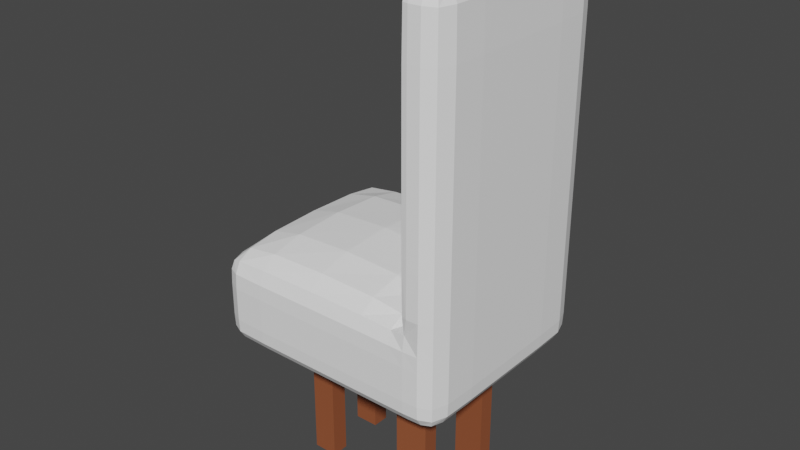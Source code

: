 # Source: chair.blend  (saved by Blender 2.93.21; exported with 4.5.12 LTS)
import bpy
from mathutils import Matrix  # noqa: F401  (used for matrix-valued properties, if any)

bpy.ops.wm.read_factory_settings(use_empty=True)
scene = bpy.context.scene
scene.name = 'Scene'

# ---- collections
col_collection = bpy.data.collections.new('Collection'); scene.collection.children.link(col_collection)

# ---- materials (node trees are filled in below, after node groups)
mat_material_005 = bpy.data.materials.new('Material.005')
mat_material_005.use_transparent_shadow = False
mat_material_004 = bpy.data.materials.new('Material.004')
mat_material_004.use_transparent_shadow = False

# ---- material node trees
mat_material_005.use_nodes = True; mat_material_005.node_tree.nodes.clear()
_N = mat_material_005.node_tree.nodes; _L = mat_material_005.node_tree.links
n0 = _N.new('ShaderNodeBsdfPrincipled'); n0.name = 'Principled BSDF'; n0.location = (10, 300)
n0.distribution = 'GGX'
n0.subsurface_method = 'BURLEY'
n0.inputs[0].default_value = (1.0, 1.0, 1.0, 1.0)
n0.inputs[3].default_value = 1.45
n0.inputs[27].default_value = (0.0, 0.0, 0.0, 1.0)
n0.inputs[28].default_value = 1.0
n1 = _N.new('ShaderNodeOutputMaterial'); n1.name = 'Material Output'; n1.location = (300, 300)
_L.new(n0.outputs[0], n1.inputs[0])
n1.is_active_output = True
mat_material_004.use_nodes = True; mat_material_004.node_tree.nodes.clear()
_N = mat_material_004.node_tree.nodes; _L = mat_material_004.node_tree.links
n0 = _N.new('ShaderNodeBsdfPrincipled'); n0.name = 'Principled BSDF'; n0.location = (10, 300)
n0.distribution = 'GGX'
n0.subsurface_method = 'BURLEY'
n0.inputs[0].default_value = (0.2957, 0.08555, 0.03415, 1.0)
n0.inputs[3].default_value = 1.45
n0.inputs[27].default_value = (0.0, 0.0, 0.0, 1.0)
n0.inputs[28].default_value = 1.0
n1 = _N.new('ShaderNodeOutputMaterial'); n1.name = 'Material Output'; n1.location = (300, 300)
_L.new(n0.outputs[0], n1.inputs[0])
n1.is_active_output = True

# ---- world
world_world = bpy.data.worlds.new('World'); scene.world = world_world
world_world.use_nodes = True; world_world.node_tree.nodes.clear()
_N = world_world.node_tree.nodes; _L = world_world.node_tree.links
n0 = _N.new('ShaderNodeOutputWorld'); n0.name = 'World Output'; n0.location = (300, 300)
n1 = _N.new('ShaderNodeBackground'); n1.name = 'Background'; n1.location = (10, 300)
n1.inputs[0].default_value = (0.05088, 0.05088, 0.05088, 1.0)
_L.new(n1.outputs[0], n0.inputs[0])
n0.is_active_output = True
world_world.color = (0.05088, 0.05088, 0.05088)
world_world.use_sun_shadow = False
world_world.sun_shadow_jitter_overblur = 0.0

# ---- meshes
me_cube_002 = bpy.data.meshes.new('Cube.002')
me_cube_002.from_pydata([(-0.2078, -0.2036, 0.1569), (-0.2037, -0.1974, 0.2042), (-0.2078, 0.2036, 0.1569), (-0.2037, 0.1974, 0.2042), (0.2196, -0.216, 0.1569), (0.218, -0.2092, 0.2168), (0.2196, 0.216, 0.1569), (0.218, 0.2092, 0.2168), (0.2749, 0.2036, 0.216), (0.2749, 0.2036, 0.1569), (0.2749, -0.2036, 0.1569), (0.2749, -0.2036, 0.216), (0.2278, 0.2036, 0.8049), (0.2278, -0.2036, 0.8049), (0.269, 0.1974, 0.8003), (0.269, -0.1974, 0.8003), (0.2145, 0.1974, 0.2299), (0.2145, -0.1974, 0.2299), (0.2145, 0.1974, 0.8003), (0.2145, -0.1974, 0.8003), (-0.216, 0.1067, 0.1569), (-0.216, -0.1067, 0.1569), (-0.2078, -0.1067, 0.2137), (-0.2078, 0.1067, 0.2137), (0.2037, -0.07068, 0.1505), (0.2037, 0.07068, 0.1505), (0.2078, 0.1067, 0.2229), (0.2078, -0.1067, 0.2229), (0.2867, -0.1067, 0.1569), (0.2867, 0.1067, 0.1569), (0.2867, 0.1067, 0.216), (0.2867, -0.1067, 0.216), (0.2278, 0.1067, 0.8141), (0.2278, -0.1067, 0.8141), (0.2749, 0.1067, 0.8049), (0.2749, -0.1067, 0.8049), (0.211, 0.1067, 0.2252), (0.211, -0.1067, 0.2252), (0.211, 0.1067, 0.8049), (0.211, -0.1067, 0.8049), (0.1194, 0.216, 0.1569), (-0.1194, 0.216, 0.1569), (-0.1194, 0.2036, 0.2137), (0.1194, 0.2036, 0.2137), (-0.1194, -0.216, 0.1569), (0.1194, -0.216, 0.1569), (0.1194, -0.2036, 0.2137), (-0.1194, -0.2036, 0.2137), (-0.1194, 0.1067, 0.2504), (0.1194, 0.1067, 0.2504), (-0.1194, -0.1067, 0.2504), (0.1194, -0.1067, 0.2504), (0.1194, 0.07663, 0.1505), (-0.1227, 0.04646, 0.1505), (0.1194, -0.07663, 0.1505), (-0.1227, -0.04646, 0.1505), (0.2749, -0.2036, 0.3433), (0.2749, -0.2036, 0.6868), (0.2278, -0.216, 0.6868), (0.2278, -0.216, 0.3433), (0.2749, 0.2036, 0.3433), (0.2749, 0.2036, 0.6868), (0.2278, 0.216, 0.6868), (0.2278, 0.216, 0.3433), (0.211, -0.2036, 0.6868), (0.211, -0.2036, 0.3433), (0.211, 0.2036, 0.6868), (0.211, 0.2036, 0.3433), (0.1907, 0.1067, 0.3433), (0.1907, 0.1067, 0.6868), (0.1907, -0.1067, 0.3433), (0.1907, -0.1067, 0.6868), (0.2867, -0.1067, 0.3433), (0.2867, -0.1067, 0.6868), (0.2867, 0.1067, 0.3433), (0.2867, 0.1067, 0.6868), (-0.216, -0.1067, 0.08863), (-0.2078, -0.2036, 0.08863), (-0.1194, 0.216, 0.08863), (-0.2078, 0.2036, 0.08863), (0.2078, 0.09424, 0.1505), (0.2196, 0.216, 0.08863), (0.1194, -0.216, 0.08863), (0.2196, -0.216, 0.08863), (0.2867, 0.1067, 0.08863), (0.2749, 0.2036, 0.08863), (0.2749, -0.2036, 0.08863), (-0.216, 0.1067, 0.08863), (0.2078, -0.09424, 0.1505), (0.2867, -0.1067, 0.08863), (-0.143, 0.09424, 0.1505), (-0.143, -0.09424, 0.1505), (0.1194, 0.216, 0.08863), (-0.1194, -0.216, 0.08863), (0.1194, 0.1414, 0.1505), (0.1194, -0.1414, 0.1505), (-0.2078, -0.1067, 0.04515), (-0.2037, -0.1974, 0.04898), (-0.1194, 0.2036, 0.04515), (-0.2037, 0.1974, 0.04898), (0.2186, 0.1164, 0.04301), (0.2196, 0.2036, 0.04515), (0.1194, -0.2036, 0.04515), (0.2196, -0.2036, 0.04515), (0.2749, 0.1067, 0.04515), (0.269, 0.1974, 0.04898), (0.269, -0.1974, 0.04898), (-0.2078, 0.1067, 0.04515), (0.2186, -0.1164, 0.04301), (0.2749, -0.1067, 0.04515), (-0.1327, 0.1164, 0.04301), (-0.1327, -0.1164, 0.04301), (0.1194, 0.2036, 0.04515), (-0.1194, -0.2036, 0.04515), (0.1194, 0.1538, 0.04515), (0.1194, -0.1538, 0.04515), (-0.215, -0.1728, 0.1569), (-0.2071, -0.2025, 0.1864), (-0.2071, 0.172, 0.2102), (-0.2071, 0.2025, 0.1864), (-0.1845, 0.2145, 0.1569), (0.1855, 0.2042, 0.2116), (0.2194, 0.2153, 0.1877), (0.2749, -0.2036, 0.1222), (0.2086, -0.1734, 0.2201), (0.2194, -0.2153, 0.1877), (0.186, -0.216, 0.1569), (-0.1839, -0.2025, 0.2102), (0.2749, 0.2036, 0.1878), (0.2852, 0.1728, 0.1569), (0.2852, -0.1728, 0.216), (0.2749, -0.2036, 0.1878), (0.2503, 0.2145, 0.1569), (0.2503, -0.2145, 0.1569), (0.2503, -0.214, 0.216), (0.2503, 0.214, 0.216), (0.2278, -0.1728, 0.8129), (0.2739, -0.172, 0.8041), (0.2506, -0.2025, 0.8041), (0.2506, 0.2025, 0.8041), (0.2739, -0.2025, 0.7757), (0.227, -0.2153, 0.2529), (0.2739, 0.2025, 0.7757), (0.227, 0.2153, 0.2529), (0.2129, -0.172, 0.226), (0.2129, -0.172, 0.8041), (0.2129, -0.2025, 0.2544), (0.2129, 0.2025, 0.2544), (0.216, 0.2031, 0.2254), (0.2173, 0.2025, 0.8041), (0.2173, -0.2025, 0.8041), (0.216, -0.2031, 0.2254), (-0.215, 0.1728, 0.1569), (-0.216, 5.821e-11, 0.1569), (-0.2071, -0.172, 0.2102), (-0.2078, -4.657e-10, 0.2147), (0.1194, -0.216, 0.1222), (0.2064, 1.397e-09, 0.1505), (0.2086, 0.1734, 0.2201), (0.2078, -5.821e-11, 0.2239), (0.2852, -0.1728, 0.1569), (0.2867, -5.821e-11, 0.1569), (0.2852, 0.1728, 0.216), (0.2867, 1.572e-09, 0.216), (0.2278, 0.1728, 0.8129), (0.2278, 5.821e-11, 0.8141), (0.2739, 0.172, 0.8041), (0.2749, 5.821e-11, 0.8049), (0.2129, 0.172, 0.226), (0.2102, -5.821e-11, 0.2252), (0.2129, 0.172, 0.8041), (0.2102, 5.821e-11, 0.8049), (0.2169, -0.1067, 0.8129), (0.2169, 0.1067, 0.8129), (0.2144, 0.1067, 0.218), (0.2144, -0.1067, 0.218), (0.2008, 0.1067, 0.7763), (0.2008, -0.1067, 0.7763), (0.2852, -0.1067, 0.7763), (0.2852, 0.1067, 0.7763), (0.2514, 0.1067, 0.8129), (0.2514, -0.1067, 0.8129), (0.2867, 0.1067, 0.1878), (0.2867, -0.1067, 0.1878), (0.1845, 0.1067, 0.2367), (0.1845, -0.1067, 0.2367), (0.2071, 0.0902, 0.1505), (0.1194, 0.1102, 0.1505), (-0.216, 0.1067, 0.1222), (-0.2078, 0.2036, 0.1222), (-0.215, -0.1067, 0.1875), (-0.215, 0.1067, 0.1875), (0.186, 0.216, 0.1569), (-2.095e-09, 0.216, 0.1569), (-0.1839, 0.2025, 0.2102), (-5.472e-09, 0.2036, 0.2147), (-0.1845, -0.2145, 0.1569), (-5.821e-11, -0.216, 0.1569), (0.1855, -0.2042, 0.2116), (-3.958e-09, -0.2036, 0.2147), (-0.1845, 0.1067, 0.2355), (-3.271e-08, 0.1067, 0.2556), (-0.1845, -0.1067, 0.2355), (-3.359e-08, -0.1067, 0.2556), (0.1839, 0.07335, 0.1505), (-0.07204, 0.04646, 0.1505), (0.1839, -0.07335, 0.1505), (-0.07204, -0.04646, 0.1505), (-0.1375, -9.313e-10, 0.1505), (0.1194, -6.985e-10, 0.1505), (-0.1194, -0.216, 0.1222), (-0.2078, -0.2036, 0.1222), (0.1194, 1.572e-09, 0.2556), (-0.1194, 1.863e-09, 0.2556), (0.1194, 0.1728, 0.2355), (-0.1194, 0.1728, 0.2355), (0.1194, -0.1728, 0.2355), (-0.1194, -0.1728, 0.2355), (0.2749, 0.2036, 0.1222), (0.2867, 0.1067, 0.1222), (0.1194, -0.2145, 0.1875), (-0.1194, -0.2145, 0.1875), (-0.1194, 0.2145, 0.1875), (0.1194, 0.2145, 0.1875), (0.2749, -0.2036, 0.2527), (0.2749, -0.2036, 0.5151), (0.2278, -0.2145, 0.7763), (0.2278, -0.216, 0.5151), (0.2749, 0.2036, 0.2527), (0.2749, 0.2036, 0.5151), (0.2278, 0.2145, 0.7763), (0.2278, 0.216, 0.5151), (0.2129, -0.2025, 0.7757), (0.2102, -0.2036, 0.5151), (0.2129, 0.2025, 0.7757), (0.2102, 0.2036, 0.5151), (0.2008, 0.1067, 0.2538), (0.1869, 0.1067, 0.5151), (0.2008, -0.1067, 0.2538), (0.1869, -0.1067, 0.5151), (0.2867, -0.1067, 0.2527), (0.2867, -0.1067, 0.5151), (0.2867, 0.1067, 0.2527), (0.2867, 0.1067, 0.5151), (0.2867, 5.821e-11, 0.3433), (0.2867, 5.821e-11, 0.6868), (0.2852, -0.1728, 0.3433), (0.2852, -0.1728, 0.6868), (0.1869, -5.821e-11, 0.3433), (0.1869, -5.821e-11, 0.6868), (0.2008, 0.1728, 0.3433), (0.2008, 0.1728, 0.6868), (0.2169, -0.2145, 0.3433), (0.2169, -0.2145, 0.6868), (0.2008, -0.1728, 0.3433), (0.2008, -0.1728, 0.6868), (0.2514, 0.2145, 0.3433), (0.2514, 0.2145, 0.6868), (0.2169, 0.2145, 0.6868), (0.2169, 0.2145, 0.3433), (0.2852, 0.1728, 0.3433), (0.2852, 0.1728, 0.6868), (0.2514, -0.2145, 0.3433), (0.2514, -0.2145, 0.6868), (-0.215, -0.1728, 0.08863), (-0.1845, 0.2145, 0.08863), (-0.215, -0.1067, 0.06207), (0.186, -0.216, 0.08863), (0.2852, 0.1728, 0.08863), (0.2503, 0.2145, 0.08863), (0.2503, -0.2145, 0.08863), (-0.215, 0.1728, 0.08863), (-0.216, 5.821e-11, 0.08863), (-0.1453, 0.09657, 0.1505), (0.214, 0.0, 0.1505), (0.2852, -0.1728, 0.08863), (0.2867, -5.821e-11, 0.08863), (-0.215, 0.1067, 0.06207), (-0.2071, 0.2025, 0.06257), (0.209, 0.09657, 0.1505), (0.1194, 0.1429, 0.1505), (0.186, 0.216, 0.08863), (5.821e-11, 0.216, 0.08863), (-0.1845, -0.2145, 0.08863), (-5.821e-11, -0.216, 0.08863), (0.1845, 0.1355, 0.1505), (0.001025, 0.1355, 0.1505), (0.1845, -0.1355, 0.1505), (0.001025, -0.1355, 0.1505), (-0.1529, 0.0, 0.1505), (0.2739, -0.2025, 0.06257), (0.2196, -0.2145, 0.06207), (0.1194, -0.2145, 0.06207), (-0.1194, -0.2145, 0.06207), (0.2867, -0.1067, 0.1222), (-0.216, -0.1067, 0.1222), (-0.1227, 0.08166, 0.1505), (0.2071, -0.0902, 0.1505), (0.1194, -0.1102, 0.1505), (0.2196, 0.216, 0.1222), (0.1194, 0.216, 0.1222), (-0.1227, -0.08166, 0.1505), (0.2196, -0.216, 0.1222), (-0.1194, 0.216, 0.1222), (-0.2071, -0.172, 0.04581), (-0.1839, 0.2025, 0.04581), (0.2195, 0.1748, 0.03902), (0.186, -0.2036, 0.04515), (0.2739, 0.172, 0.04581), (0.2496, 0.2025, 0.04581), (0.2496, -0.2025, 0.04581), (-0.2071, 0.172, 0.04581), (-0.2078, 5.821e-10, 0.04515), (0.2195, -0.1748, 0.03902), (0.2259, 8.149e-10, 0.04469), (0.2739, -0.172, 0.04581), (0.2749, -1.863e-09, 0.04515), (-0.1871, 0.1077, 0.03902), (-0.1871, -0.1077, 0.03902), (0.2504, -0.1077, 0.03902), (0.2504, 0.1077, 0.03902), (0.186, 0.2036, 0.04515), (-4.657e-10, 0.2036, 0.04515), (-0.1839, -0.2025, 0.04581), (-1.164e-09, -0.2036, 0.04515), (0.1856, 0.1499, 0.04492), (-0.001251, 0.1499, 0.04492), (0.1856, -0.1499, 0.04492), (-0.001251, -0.1499, 0.04492), (-0.1663, 6.985e-10, 0.04469), (-0.1208, 0.1748, 0.03902), (0.1194, 0.1787, 0.0394), (-0.1208, -0.1748, 0.03902), (0.1194, -0.1787, 0.0394), (-0.2071, -0.2025, 0.06257), (0.209, -0.09657, 0.1505), (0.1194, -0.1429, 0.1505), (-0.1194, 0.2145, 0.06207), (-0.1453, -0.09657, 0.1505), (0.2196, 0.2145, 0.06207), (0.1194, 0.2145, 0.06207), (0.2852, -0.1067, 0.06207), (0.2852, 0.1067, 0.06207), (0.2739, 0.2025, 0.06257), (-0.214, 0.1726, 0.187), (0.1859, 0.2146, 0.1873), (0.2867, -1.171e-09, 0.1222), (-0.1843, -0.213, 0.187), (-0.07204, 0.08166, 0.1505), (-0.1843, -0.1726, 0.2262), (0.2852, -0.1728, 0.1878), (0.2512, -0.213, 0.7762), (0.2503, 0.2144, 0.1878), (0.2503, -0.2144, 0.1878), (0.2512, -0.1726, 0.8118), (0.2838, 0.1726, 0.7762), (0.2169, 0.2131, 0.2538), (0.2512, 0.213, 0.7762), (0.2069, -0.1726, 0.7762), (0.2171, -0.213, 0.7762), (0.2148, -0.1727, 0.2186), (0.2171, 0.1726, 0.8118), (0.2171, -0.1726, 0.8118), (0.2168, 1.171e-09, 0.8129), (0.2148, 0.1727, 0.2186), (0.2143, -1.171e-09, 0.2182), (0.2069, 0.1726, 0.7762), (0.1985, -1.171e-09, 0.7763), (0.2838, -0.1726, 0.7762), (0.2852, 1.171e-09, 0.7763), (0.2512, 0.1726, 0.8118), (0.2514, -1.171e-09, 0.8129), (0.2852, 0.1728, 0.1878), (0.2867, -1.404e-09, 0.1878), (-0.1843, 0.1726, 0.2262), (-0.1845, 1.746e-09, 0.2386), (-0.216, 1.171e-09, 0.1222), (0.1842, -9.313e-10, 0.1505), (-0.215, -0.1728, 0.1222), (0.2852, -0.1728, 0.1222), (-0.214, -0.1726, 0.187), (-0.215, 1.164e-10, 0.1876), (-1.171e-09, -0.216, 0.1222), (0.002827, -6.985e-10, 0.1505), (0.1843, 0.1055, 0.1505), (-0.215, 0.1728, 0.1222), (0.1845, -1.404e-09, 0.2398), (-3.121e-08, -1.404e-09, 0.2615), (0.1847, 0.1729, 0.2274), (-1.77e-08, 0.1728, 0.2386), (0.1847, -0.1729, 0.2274), (-1.711e-08, -0.1728, 0.2386), (-0.1845, -0.2145, 0.1222), (0.2852, 0.1728, 0.1222), (0.1859, -0.2146, 0.1873), (-2.91e-09, -0.2145, 0.1876), (-0.1843, 0.213, 0.187), (1.746e-09, 0.2145, 0.1876), (0.2867, 1.171e-09, 0.2527), (0.2867, 1.171e-09, 0.5151), (0.2852, -0.1728, 0.2527), (0.2852, -0.1728, 0.5151), (0.1985, -1.171e-09, 0.2538), (0.1825, -1.171e-09, 0.5151), (0.2069, 0.1726, 0.254), (0.1985, 0.1728, 0.5151), (0.2169, -0.2131, 0.2538), (0.2168, -0.2145, 0.5151), (0.2069, -0.1726, 0.254), (0.1985, -0.1728, 0.5151), (0.2512, 0.2144, 0.2527), (0.2514, 0.2145, 0.5151), (0.2171, 0.213, 0.7762), (0.2168, 0.2145, 0.5151), (0.2852, 0.1728, 0.2527), (0.2852, 0.1728, 0.5151), (0.2512, -0.2144, 0.2527), (0.2514, -0.2145, 0.5151), (0.0004987, -0.1373, 0.1505), (-0.1843, 0.213, 0.0622), (0.1847, -0.1373, 0.1505), (-0.215, 0.0, 0.06207), (-0.214, -0.1726, 0.0622), (0.0004988, 0.1373, 0.1505), (-0.214, 0.1726, 0.0622), (0.1847, 0.1373, 0.1505), (0.2501, -0.213, 0.0622), (6.985e-10, -0.2145, 0.06207), (0.1843, -0.1055, 0.1505), (0.2503, 0.2145, 0.1222), (0.186, 0.216, 0.1222), (-0.07204, -0.08166, 0.1505), (0.2503, -0.2145, 0.1222), (0.186, -0.216, 0.1222), (1.171e-09, 0.216, 0.1222), (-0.1465, 0.0, 0.1505), (-0.1845, 0.2145, 0.1222), (0.213, 0.0, 0.1505), (0.2501, 0.1729, 0.03947), (0.1859, -0.178, 0.03935), (0.1859, 0.178, 0.03935), (0.2501, -0.1729, 0.03947), (0.251, -4.657e-10, 0.03929), (-0.1898, -1.63e-09, 0.03929), (-0.1847, 0.1729, 0.03947), (-0.0003556, 0.178, 0.03935), (-0.1847, -0.1729, 0.03947), (-0.0003556, -0.178, 0.03935), (0.186, 0.2145, 0.06207), (0.2154, -4.54e-09, 0.1505), (-0.1547, 1.281e-09, 0.1505), (0.186, -0.2145, 0.06207), (-2.561e-09, 0.2145, 0.06207), (0.2838, -0.1726, 0.0622), (0.2838, 0.1726, 0.0622), (-0.1843, -0.213, 0.0622), (0.2852, -1.171e-09, 0.06207), (0.2501, 0.213, 0.0622), (0.1194, 0.07663, 0.1505), (0.1194, 0.1102, 0.1505), (0.1839, 0.07335, 0.1505), (-0.07204, 0.04646, 0.1505), (-0.1227, 0.04646, 0.1505), (0.1839, -0.07335, 0.1505), (0.1194, -0.07663, 0.1505), (-0.07204, -0.04646, 0.1505), (-0.1227, -0.04646, 0.1505), (-0.1227, 0.08166, 0.1505), (0.1194, -0.1102, 0.1505), (-0.1227, -0.08166, 0.1505), (-0.07204, 0.08166, 0.1505), (0.1843, 0.1055, 0.1505), (0.1843, -0.1055, 0.1505), (-0.07204, -0.08166, 0.1505), (0.1194, 0.07663, -0.2574), (0.1194, 0.1102, -0.2574), (0.1839, 0.07335, -0.2574), (-0.07204, 0.04646, -0.2574), (-0.1227, 0.04646, -0.2574), (0.1839, -0.07335, -0.2574), (0.1194, -0.07663, -0.2574), (-0.07204, -0.04646, -0.2574), (-0.1227, -0.04646, -0.2574), (-0.1227, 0.08166, -0.2574), (0.1194, -0.1102, -0.2574), (-0.1227, -0.08166, -0.2574), (-0.07204, 0.08166, -0.2574), (0.1843, 0.1055, -0.2574), (0.1843, -0.1055, -0.2574), (-0.07204, -0.08166, -0.2574)], [], [(20, 191, 344, 152), (191, 23, 118, 344), (344, 118, 3, 119), (152, 344, 119, 2), (40, 223, 345, 192), (223, 43, 121, 345), (345, 121, 7, 122), (192, 345, 122, 6), (29, 161, 346, 219), (161, 28, 294, 346), (346, 294, 89, 276), (219, 346, 276, 84), (44, 221, 347, 196), (221, 47, 127, 347), (347, 127, 1, 117), (196, 347, 117, 0), (52, 205, 348, 187), (431, 301, 469, 473), (348, 296, 90, 286), (187, 348, 286, 94), (50, 202, 349, 217), (202, 22, 154, 349), (349, 154, 1, 127), (217, 349, 127, 47), (28, 183, 350, 160), (183, 31, 130, 350), (350, 130, 11, 131), (160, 350, 131, 10), (58, 263, 351, 226), (263, 57, 140, 351), (351, 140, 15, 138), (226, 351, 138, 13), (6, 122, 352, 132), (122, 7, 135, 352), (352, 135, 8, 128), (132, 352, 128, 9), (5, 125, 353, 134), (125, 4, 133, 353), (353, 133, 10, 131), (134, 353, 131, 11), (33, 136, 354, 181), (136, 13, 138, 354), (354, 138, 15, 137), (181, 354, 137, 35), (75, 261, 355, 179), (261, 61, 142, 355), (355, 142, 14, 166), (179, 355, 166, 34), (63, 143, 356, 259), (143, 7, 148, 356), (356, 148, 16, 147), (259, 356, 147, 67), (61, 257, 357, 142), (257, 62, 230, 357), (357, 230, 12, 139), (142, 357, 139, 14), (71, 255, 358, 177), (255, 64, 232, 358), (358, 232, 19, 145), (177, 358, 145, 39), (58, 226, 359, 253), (226, 13, 150, 359), (359, 150, 19, 232), (253, 359, 232, 64), (27, 124, 360, 175), (124, 5, 151, 360), (360, 151, 17, 144), (175, 360, 144, 37), (32, 164, 361, 173), (164, 12, 149, 361), (361, 149, 18, 170), (173, 361, 170, 38), (13, 136, 362, 150), (136, 33, 172, 362), (362, 172, 39, 145), (150, 362, 145, 19), (33, 165, 363, 172), (165, 32, 173, 363), (363, 173, 38, 171), (172, 363, 171, 39), (7, 158, 364, 148), (158, 26, 174, 364), (364, 174, 36, 168), (148, 364, 168, 16), (26, 159, 365, 174), (159, 27, 175, 365), (365, 175, 37, 169), (174, 365, 169, 36), (66, 251, 366, 234), (251, 69, 176, 366), (366, 176, 38, 170), (234, 366, 170, 18), (69, 249, 367, 176), (249, 71, 177, 367), (367, 177, 39, 171), (176, 367, 171, 38), (57, 247, 368, 140), (247, 73, 178, 368), (368, 178, 35, 137), (140, 368, 137, 15), (73, 245, 369, 178), (245, 75, 179, 369), (369, 179, 34, 167), (178, 369, 167, 35), (12, 164, 370, 139), (164, 32, 180, 370), (370, 180, 34, 166), (139, 370, 166, 14), (32, 165, 371, 180), (165, 33, 181, 371), (371, 181, 35, 167), (180, 371, 167, 34), (9, 128, 372, 129), (128, 8, 162, 372), (372, 162, 30, 182), (129, 372, 182, 29), (29, 182, 373, 161), (182, 30, 163, 373), (373, 163, 31, 183), (161, 373, 183, 28), (42, 194, 374, 215), (194, 3, 118, 374), (374, 118, 23, 200), (215, 374, 200, 48), (48, 200, 375, 213), (200, 23, 155, 375), (375, 155, 22, 202), (213, 375, 202, 50), (21, 153, 376, 295), (153, 20, 188, 376), (376, 188, 87, 272), (295, 376, 272, 76), (52, 204, 377, 209), (204, 25, 157, 377), (377, 157, 24, 206), (209, 377, 206, 54), (0, 116, 378, 211), (116, 21, 295, 378), (378, 295, 76, 264), (211, 378, 264, 77), (28, 160, 379, 294), (160, 10, 123, 379), (379, 123, 86, 275), (294, 379, 275, 89), (0, 117, 380, 116), (117, 1, 154, 380), (380, 154, 22, 190), (116, 380, 190, 21), (21, 190, 381, 153), (190, 22, 155, 381), (381, 155, 23, 191), (153, 381, 191, 20), (45, 197, 382, 156), (197, 44, 210, 382), (382, 210, 93, 284), (156, 382, 284, 82), (53, 205, 383, 208), (205, 52, 209, 383), (383, 209, 54, 207), (208, 383, 207, 55), (25, 204, 384, 186), (206, 428, 472, 463), (384, 187, 94, 285), (186, 384, 285, 80), (20, 152, 385, 188), (152, 2, 189, 385), (385, 189, 79, 271), (188, 385, 271, 87), (26, 184, 386, 159), (184, 49, 212, 386), (386, 212, 51, 185), (159, 386, 185, 27), (49, 201, 387, 212), (201, 48, 213, 387), (387, 213, 50, 203), (212, 387, 203, 51), (7, 121, 388, 158), (121, 43, 214, 388), (388, 214, 49, 184), (158, 388, 184, 26), (43, 195, 389, 214), (195, 42, 215, 389), (389, 215, 48, 201), (214, 389, 201, 49), (27, 185, 390, 124), (185, 51, 216, 390), (390, 216, 46, 198), (124, 390, 198, 5), (51, 203, 391, 216), (203, 50, 217, 391), (391, 217, 47, 199), (216, 391, 199, 46), (44, 196, 392, 210), (196, 0, 211, 392), (392, 211, 77, 283), (210, 392, 283, 93), (9, 129, 393, 218), (129, 29, 219, 393), (393, 219, 84, 268), (218, 393, 268, 85), (4, 125, 394, 126), (125, 5, 198, 394), (394, 198, 46, 220), (126, 394, 220, 45), (45, 220, 395, 197), (220, 46, 199, 395), (395, 199, 47, 221), (197, 395, 221, 44), (2, 119, 396, 120), (119, 3, 194, 396), (396, 194, 42, 222), (120, 396, 222, 41), (41, 222, 397, 193), (222, 42, 195, 397), (397, 195, 43, 223), (193, 397, 223, 40), (31, 163, 398, 240), (163, 30, 242, 398), (398, 242, 74, 244), (240, 398, 244, 72), (72, 244, 399, 241), (244, 74, 243, 399), (399, 243, 75, 245), (241, 399, 245, 73), (11, 130, 400, 224), (130, 31, 240, 400), (400, 240, 72, 246), (224, 400, 246, 56), (56, 246, 401, 225), (246, 72, 241, 401), (401, 241, 73, 247), (225, 401, 247, 57), (36, 169, 402, 236), (169, 37, 238, 402), (402, 238, 70, 248), (236, 402, 248, 68), (68, 248, 403, 237), (248, 70, 239, 403), (403, 239, 71, 249), (237, 403, 249, 69), (16, 168, 404, 147), (168, 36, 236, 404), (404, 236, 68, 250), (147, 404, 250, 67), (67, 250, 405, 235), (250, 68, 237, 405), (405, 237, 69, 251), (235, 405, 251, 66), (5, 141, 406, 151), (141, 59, 252, 406), (406, 252, 65, 146), (151, 406, 146, 17), (59, 227, 407, 252), (227, 58, 253, 407), (407, 253, 64, 233), (252, 407, 233, 65), (37, 144, 408, 238), (144, 17, 146, 408), (408, 146, 65, 254), (238, 408, 254, 70), (70, 254, 409, 239), (254, 65, 233, 409), (409, 233, 64, 255), (239, 409, 255, 71), (8, 135, 410, 228), (135, 7, 143, 410), (410, 143, 63, 256), (228, 410, 256, 60), (60, 256, 411, 229), (256, 63, 231, 411), (411, 231, 62, 257), (229, 411, 257, 61), (12, 230, 412, 149), (230, 62, 258, 412), (412, 258, 66, 234), (149, 412, 234, 18), (62, 231, 413, 258), (231, 63, 259, 413), (413, 259, 67, 235), (258, 413, 235, 66), (30, 162, 414, 242), (162, 8, 228, 414), (414, 228, 60, 260), (242, 414, 260, 74), (74, 260, 415, 243), (260, 60, 229, 415), (415, 229, 61, 261), (243, 415, 261, 75), (5, 134, 416, 141), (134, 11, 224, 416), (416, 224, 56, 262), (141, 416, 262, 59), (59, 262, 417, 227), (262, 56, 225, 417), (417, 225, 57, 263), (227, 417, 263, 58), (91, 288, 418, 338), (288, 95, 336, 418), (418, 336, 115, 328), (338, 418, 328, 111), (79, 265, 419, 278), (265, 78, 337, 419), (419, 337, 98, 305), (278, 419, 305, 99), (95, 287, 420, 336), (287, 88, 335, 420), (420, 335, 108, 327), (336, 420, 327, 115), (76, 272, 421, 266), (272, 87, 277, 421), (421, 277, 107, 312), (266, 421, 312, 96), (77, 264, 422, 334), (264, 76, 266, 422), (422, 266, 96, 304), (334, 422, 304, 97), (94, 286, 423, 280), (286, 90, 273, 423), (423, 273, 110, 326), (280, 423, 326, 114), (87, 271, 424, 277), (271, 79, 278, 424), (424, 278, 99, 311), (277, 424, 311, 107), (80, 285, 425, 279), (285, 94, 280, 425), (425, 280, 114, 325), (279, 425, 325, 100), (86, 270, 426, 290), (270, 83, 291, 426), (426, 291, 103, 310), (290, 426, 310, 106), (82, 284, 427, 292), (284, 93, 293, 427), (427, 293, 113, 324), (292, 427, 324, 102), (204, 52, 458, 460), (206, 24, 297, 428), (428, 297, 88, 287), (298, 428, 287, 95), (6, 132, 429, 299), (132, 9, 218, 429), (429, 218, 85, 269), (299, 429, 269, 81), (40, 192, 430, 300), (192, 6, 299, 430), (430, 299, 81, 281), (300, 430, 281, 92), (296, 348, 470, 467), (207, 54, 298, 431), (431, 298, 95, 288), (301, 431, 288, 91), (10, 133, 432, 123), (133, 4, 302, 432), (432, 302, 83, 270), (123, 432, 270, 86), (4, 126, 433, 302), (126, 45, 156, 433), (433, 156, 82, 267), (302, 433, 267, 83), (41, 193, 434, 303), (193, 40, 300, 434), (434, 300, 92, 282), (303, 434, 282, 78), (53, 208, 435, 296), (208, 55, 301, 435), (435, 301, 91, 289), (296, 435, 289, 90), (2, 120, 436, 189), (120, 41, 303, 436), (436, 303, 78, 265), (189, 436, 265, 79), (24, 157, 437, 297), (157, 25, 186, 437), (437, 186, 80, 274), (297, 437, 274, 88), (100, 306, 438, 320), (306, 101, 309, 438), (438, 309, 105, 308), (320, 438, 308, 104), (115, 327, 439, 333), (327, 108, 313, 439), (439, 313, 103, 307), (333, 439, 307, 102), (112, 321, 440, 331), (321, 101, 306, 440), (440, 306, 100, 325), (331, 440, 325, 114), (103, 313, 441, 310), (313, 108, 319, 441), (441, 319, 109, 315), (310, 441, 315, 106), (108, 314, 442, 319), (314, 100, 320, 442), (442, 320, 104, 316), (319, 442, 316, 109), (107, 317, 443, 312), (317, 110, 329, 443), (443, 329, 111, 318), (312, 443, 318, 96), (99, 305, 444, 311), (305, 98, 330, 444), (444, 330, 110, 317), (311, 444, 317, 107), (98, 322, 445, 330), (322, 112, 331, 445), (445, 331, 114, 326), (330, 445, 326, 110), (96, 318, 446, 304), (318, 111, 332, 446), (446, 332, 113, 323), (304, 446, 323, 97), (111, 328, 447, 332), (328, 115, 333, 447), (447, 333, 102, 324), (332, 447, 324, 113), (92, 281, 448, 340), (281, 81, 339, 448), (448, 339, 101, 321), (340, 448, 321, 112), (88, 274, 449, 335), (274, 80, 279, 449), (449, 279, 100, 314), (335, 449, 314, 108), (90, 289, 450, 273), (289, 91, 338, 450), (450, 338, 111, 329), (273, 450, 329, 110), (83, 267, 451, 291), (267, 82, 292, 451), (451, 292, 102, 307), (291, 451, 307, 103), (78, 282, 452, 337), (282, 92, 340, 452), (452, 340, 112, 322), (337, 452, 322, 98), (89, 275, 453, 341), (275, 86, 290, 453), (453, 290, 106, 315), (341, 453, 315, 109), (85, 268, 454, 343), (268, 84, 342, 454), (454, 342, 104, 308), (343, 454, 308, 105), (93, 283, 455, 293), (283, 77, 334, 455), (455, 334, 97, 323), (293, 455, 323, 113), (84, 276, 456, 342), (276, 89, 341, 456), (456, 341, 109, 316), (342, 456, 316, 104), (81, 269, 457, 339), (269, 85, 343, 457), (457, 343, 105, 309), (339, 457, 309, 101), (465, 473, 489, 481), (468, 464, 480, 484), (472, 468, 484, 488), (462, 467, 483, 478), (301, 55, 466, 469), (205, 53, 462, 461), (52, 187, 459, 458), (384, 204, 460, 471), (298, 54, 464, 468), (187, 384, 471, 459), (428, 298, 468, 472), (54, 206, 463, 464), (207, 431, 473, 465), (53, 296, 467, 462), (55, 207, 465, 466), (348, 205, 461, 470), (477, 478, 483, 486), (476, 474, 475, 487), (480, 479, 488, 484), (482, 481, 489, 485), (469, 466, 482, 485), (458, 459, 475, 474), (473, 469, 485, 489), (470, 461, 477, 486), (460, 458, 474, 476), (467, 470, 486, 483), (461, 462, 478, 477), (471, 460, 476, 487), (464, 463, 479, 480), (459, 471, 487, 475), (466, 465, 481, 482), (463, 472, 488, 479)])
me_cube_002.polygons.foreach_set('material_index', [0, 0, 0, 0, 0, 0, 0, 0, 0, 0, 0, 0, 0, 0, 0, 0, 0, 0, 0, 0, 0, 0, 0, 0, 0, 0, 0, 0, 0, 0, 0, 0, 0, 0, 0, 0, 0, 0, 0, 0, 0, 0, 0, 0, 0, 0, 0, 0, 0, 0, 0, 0, 0, 0, 0, 0, 0, 0, 0, 0, 0, 0, 0, 0, 0, 0, 0, 0, 0, 0, 0, 0, 0, 0, 0, 0, 0, 0, 0, 0, 0, 0, 0, 0, 0, 0, 0, 0, 0, 0, 0, 0, 0, 0, 0, 0, 0, 0, 0, 0, 0, 0, 0, 0, 0, 0, 0, 0, 0, 0, 0, 0, 0, 0, 0, 0, 0, 0, 0, 0, 0, 0, 0, 0, 0, 0, 0, 0, 0, 0, 0, 0, 0, 0, 0, 0, 0, 0, 0, 0, 0, 0, 0, 0, 0, 0, 0, 0, 0, 0, 0, 0, 0, 0, 0, 0, 0, 0, 0, 0, 0, 0, 0, 0, 0, 0, 0, 0, 0, 0, 0, 0, 0, 0, 0, 0, 0, 0, 0, 0, 0, 0, 0, 0, 0, 0, 0, 0, 0, 0, 0, 0, 0, 0, 0, 0, 0, 0, 0, 0, 0, 0, 0, 0, 0, 0, 0, 0, 0, 0, 0, 0, 0, 0, 0, 0, 0, 0, 0, 0, 0, 0, 0, 0, 0, 0, 0, 0, 0, 0, 0, 0, 0, 0, 0, 0, 0, 0, 0, 0, 0, 0, 0, 0, 0, 0, 0, 0, 0, 0, 0, 0, 0, 0, 0, 0, 0, 0, 0, 0, 0, 0, 0, 0, 0, 0, 0, 0, 0, 0, 0, 0, 0, 0, 0, 0, 0, 0, 0, 0, 0, 0, 0, 0, 0, 0, 0, 0, 0, 0, 0, 0, 0, 0, 0, 0, 0, 0, 0, 0, 0, 0, 0, 0, 0, 0, 0, 0, 0, 0, 0, 0, 0, 0, 0, 0, 0, 0, 0, 0, 0, 0, 0, 0, 0, 0, 0, 0, 0, 0, 0, 0, 0, 0, 0, 0, 0, 0, 0, 0, 0, 0, 0, 0, 0, 0, 0, 0, 0, 0, 0, 0, 0, 0, 0, 0, 0, 0, 0, 0, 0, 0, 0, 0, 0, 0, 0, 0, 0, 0, 0, 0, 0, 0, 0, 0, 0, 0, 0, 0, 0, 0, 0, 0, 0, 0, 0, 0, 0, 0, 0, 0, 0, 0, 0, 0, 0, 0, 0, 0, 0, 0, 0, 0, 0, 0, 0, 0, 0, 0, 0, 0, 0, 0, 0, 0, 0, 0, 0, 0, 0, 0, 0, 0, 0, 0, 0, 0, 0, 0, 0, 0, 0, 0, 0, 0, 0, 0, 0, 0, 0, 0, 0, 0, 0, 0, 0, 0, 0, 0, 0, 0, 0, 0, 0, 0, 1, 1, 1, 1, 0, 0, 0, 0, 0, 0, 0, 0, 0, 0, 0, 0, 1, 1, 1, 1, 1, 1, 1, 1, 1, 1, 1, 1, 1, 1, 1, 1])
_uv = me_cube_002.uv_layers.new(name='UVMap')
_uv.uv.foreach_set('vector', [0.4167, 0.1667, 0.5052, 0.1667, 0.5052, 0.2083, 0.4167, 0.2083, 0.5052, 0.1667, 0.625, 0.1667, 0.625, 0.2083, 0.5052, 0.2083, 0.5052, 0.2083, 0.625, 0.2083, 0.625, 0.25, 0.5052, 0.25, 0.4167, 0.2083, 0.5052, 0.2083, 0.5052, 0.25, 0.4167, 0.25, 0.4167, 0.4167, 0.5052, 0.4167, 0.5052, 0.4569, 0.4167, 0.4566, 0.5052, 0.4167, 0.625, 0.4167, 0.625, 0.4583, 0.5052, 0.4569, 0.5052, 0.4569, 0.625, 0.4583, 0.625, 0.5, 0.5043, 0.4873, 0.4167, 0.4566, 0.5052, 0.4569, 0.5043, 0.4873, 0.4167, 0.4861, 0.4167, 0.5833, 0.4167, 0.625, 0.3802, 0.625, 0.3802, 0.5833, 0.4167, 0.625, 0.4167, 0.6667, 0.3802, 0.6667, 0.3802, 0.625, 0.3802, 0.625, 0.3802, 0.6667, 0.375, 0.6667, 0.375, 0.625, 0.3802, 0.5833, 0.3802, 0.625, 0.375, 0.625, 0.375, 0.5833, 0.4167, 0.9167, 0.5052, 0.9167, 0.5043, 0.9583, 0.4132, 0.9583, 0.5052, 0.9167, 0.625, 0.9167, 0.625, 0.9583, 0.5043, 0.9583, 0.5043, 0.9583, 0.625, 0.9583, 0.625, 1.0, 0.5, 1.0, 0.4132, 0.9583, 0.5043, 0.9583, 0.5, 1.0, 0.375, 1.0, 0.2917, 0.5972, 0.2526, 0.5984, 0.252, 0.5867, 0.2917, 0.5851, 0.252, 0.6633, 0.2234, 0.6516, 0.2234, 0.6516, 0.252, 0.6633, 0.252, 0.5867, 0.2234, 0.5984, 0.2222, 0.5972, 0.2517, 0.5851, 0.2917, 0.5851, 0.252, 0.5867, 0.2517, 0.5851, 0.2917, 0.5833, 0.7917, 0.6667, 0.8333, 0.6667, 0.8333, 0.7083, 0.7917, 0.7083, 0.8333, 0.6667, 0.875, 0.6667, 0.875, 0.7083, 0.8333, 0.7083, 0.8333, 0.7083, 0.875, 0.7083, 0.875, 0.75, 0.8333, 0.75, 0.7917, 0.7083, 0.8333, 0.7083, 0.8333, 0.75, 0.7917, 0.75, 0.4167, 0.6667, 0.5, 0.6667, 0.5, 0.7066, 0.4167, 0.7066, 0.5, 0.6667, 0.5833, 0.6667, 0.5833, 0.7066, 0.5, 0.7066, 0.5, 0.7066, 0.5833, 0.7066, 0.5833, 0.7361, 0.5, 0.7361, 0.4167, 0.7066, 0.5, 0.7066, 0.5, 0.7361, 0.4167, 0.7361, 0.625, 0.75, 0.625, 0.7483, 0.625, 0.7466, 0.625, 0.7483, 0.625, 0.7483, 0.625, 0.7361, 0.625, 0.7349, 0.625, 0.7466, 0.625, 0.7466, 0.625, 0.7349, 0.625, 0.7292, 0.625, 0.7349, 0.625, 0.7483, 0.625, 0.7466, 0.625, 0.7349, 0.625, 0.7361, 0.4167, 0.4861, 0.5043, 0.4873, 0.5009, 0.5003, 0.4167, 0.5, 0.5043, 0.4873, 0.625, 0.5, 0.5868, 0.5014, 0.5009, 0.5003, 0.5009, 0.5003, 0.5868, 0.5014, 0.5833, 0.5139, 0.5, 0.5139, 0.4167, 0.5, 0.5009, 0.5003, 0.5, 0.5139, 0.4167, 0.5139, 0.625, 0.75, 0.5043, 0.7627, 0.5009, 0.7497, 0.5868, 0.7486, 0.5043, 0.7627, 0.4167, 0.7639, 0.4167, 0.75, 0.5009, 0.7497, 0.5009, 0.7497, 0.4167, 0.75, 0.4167, 0.7361, 0.5, 0.7361, 0.5868, 0.7486, 0.5009, 0.7497, 0.5, 0.7361, 0.5833, 0.7361, 0.625, 0.6667, 0.625, 0.7066, 0.625, 0.7064, 0.625, 0.6667, 0.625, 0.7066, 0.625, 0.7361, 0.625, 0.7349, 0.625, 0.7064, 0.625, 0.7064, 0.625, 0.7349, 0.625, 0.7292, 0.625, 0.7057, 0.625, 0.6667, 0.625, 0.7064, 0.625, 0.7057, 0.625, 0.6667, 0.625, 0.5833, 0.625, 0.5434, 0.625, 0.5436, 0.625, 0.5833, 0.625, 0.5434, 0.625, 0.5139, 0.625, 0.5151, 0.625, 0.5436, 0.625, 0.5436, 0.625, 0.5151, 0.625, 0.5208, 0.625, 0.5443, 0.625, 0.5833, 0.625, 0.5436, 0.625, 0.5443, 0.625, 0.5833, 0.625, 0.5, 0.6241, 0.5003, 0.625, 0.5031, 0.625, 0.5017, 0.6241, 0.5003, 0.625, 0.5, 0.6253, 0.5139, 0.625, 0.5031, 0.625, 0.5031, 0.6253, 0.5139, 0.625, 0.5208, 0.625, 0.5151, 0.625, 0.5017, 0.625, 0.5031, 0.625, 0.5151, 0.625, 0.5139, 0.625, 0.5139, 0.625, 0.5017, 0.625, 0.5034, 0.625, 0.5151, 0.625, 0.5017, 0.625, 0.5, 0.625, 0.5017, 0.625, 0.5034, 0.625, 0.5034, 0.625, 0.5017, 0.625, 0.5139, 0.625, 0.5151, 0.625, 0.5151, 0.625, 0.5034, 0.625, 0.5151, 0.625, 0.5208, 0.625, 0.6667, 0.625, 0.7066, 0.625, 0.7064, 0.625, 0.6667, 0.625, 0.7066, 0.625, 0.7361, 0.625, 0.7349, 0.625, 0.7064, 0.625, 0.7064, 0.625, 0.7349, 0.625, 0.7292, 0.625, 0.7057, 0.625, 0.6667, 0.625, 0.7064, 0.625, 0.7057, 0.625, 0.6667, 0.625, 0.75, 0.625, 0.7483, 0.625, 0.7466, 0.625, 0.7483, 0.625, 0.7483, 0.625, 0.7361, 0.625, 0.7349, 0.625, 0.7466, 0.625, 0.7466, 0.625, 0.7349, 0.625, 0.7292, 0.625, 0.7349, 0.625, 0.7483, 0.625, 0.7466, 0.625, 0.7349, 0.625, 0.7361, 0.6389, 0.6667, 0.6377, 0.708, 0.6264, 0.7067, 0.6267, 0.6667, 0.6377, 0.708, 0.625, 0.75, 0.6253, 0.7361, 0.6264, 0.7067, 0.6264, 0.7067, 0.6253, 0.7361, 0.625, 0.7292, 0.625, 0.7057, 0.6267, 0.6667, 0.6264, 0.7067, 0.625, 0.7057, 0.625, 0.6667, 0.625, 0.5833, 0.625, 0.5434, 0.625, 0.5436, 0.625, 0.5833, 0.625, 0.5434, 0.625, 0.5139, 0.625, 0.5151, 0.625, 0.5436, 0.625, 0.5436, 0.625, 0.5151, 0.625, 0.5208, 0.625, 0.5443, 0.625, 0.5833, 0.625, 0.5436, 0.625, 0.5443, 0.625, 0.5833, 0.625, 0.7361, 0.625, 0.7066, 0.625, 0.7064, 0.625, 0.7349, 0.625, 0.7066, 0.625, 0.6667, 0.625, 0.6667, 0.625, 0.7064, 0.625, 0.7064, 0.625, 0.6667, 0.625, 0.6667, 0.625, 0.7057, 0.625, 0.7349, 0.625, 0.7064, 0.625, 0.7057, 0.625, 0.7292, 0.625, 0.6667, 0.625, 0.625, 0.625, 0.625, 0.625, 0.6667, 0.625, 0.625, 0.625, 0.5833, 0.625, 0.5833, 0.625, 0.625, 0.625, 0.625, 0.625, 0.5833, 0.625, 0.5833, 0.625, 0.625, 0.625, 0.6667, 0.625, 0.625, 0.625, 0.625, 0.625, 0.6667, 0.625, 0.5, 0.6377, 0.542, 0.6264, 0.5433, 0.6253, 0.5139, 0.6377, 0.542, 0.6389, 0.5833, 0.6267, 0.5833, 0.6264, 0.5433, 0.6264, 0.5433, 0.6267, 0.5833, 0.625, 0.5833, 0.625, 0.5443, 0.6253, 0.5139, 0.6264, 0.5433, 0.625, 0.5443, 0.625, 0.5208, 0.6389, 0.5833, 0.6389, 0.625, 0.6267, 0.625, 0.6267, 0.5833, 0.6389, 0.625, 0.6389, 0.6667, 0.6267, 0.6667, 0.6267, 0.625, 0.6267, 0.625, 0.6267, 0.6667, 0.625, 0.6667, 0.625, 0.625, 0.6267, 0.5833, 0.6267, 0.625, 0.625, 0.625, 0.625, 0.5833, 0.625, 0.5139, 0.625, 0.5434, 0.625, 0.5436, 0.625, 0.5151, 0.625, 0.5434, 0.625, 0.5833, 0.625, 0.5833, 0.625, 0.5436, 0.625, 0.5436, 0.625, 0.5833, 0.625, 0.5833, 0.625, 0.5443, 0.625, 0.5151, 0.625, 0.5436, 0.625, 0.5443, 0.625, 0.5208, 0.625, 0.5833, 0.625, 0.625, 0.625, 0.625, 0.625, 0.5833, 0.625, 0.625, 0.625, 0.6667, 0.625, 0.6667, 0.625, 0.625, 0.625, 0.625, 0.625, 0.6667, 0.625, 0.6667, 0.625, 0.625, 0.625, 0.5833, 0.625, 0.625, 0.625, 0.625, 0.625, 0.5833, 0.625, 0.7361, 0.625, 0.7066, 0.625, 0.7064, 0.625, 0.7349, 0.625, 0.7066, 0.625, 0.6667, 0.625, 0.6667, 0.625, 0.7064, 0.625, 0.7064, 0.625, 0.6667, 0.625, 0.6667, 0.625, 0.7057, 0.625, 0.7349, 0.625, 0.7064, 0.625, 0.7057, 0.625, 0.7292, 0.625, 0.6667, 0.625, 0.625, 0.625, 0.625, 0.625, 0.6667, 0.625, 0.625, 0.625, 0.5833, 0.625, 0.5833, 0.625, 0.625, 0.625, 0.625, 0.625, 0.5833, 0.625, 0.5833, 0.625, 0.625, 0.625, 0.6667, 0.625, 0.625, 0.625, 0.625, 0.625, 0.6667, 0.625, 0.5139, 0.625, 0.5434, 0.625, 0.5436, 0.625, 0.5151, 0.625, 0.5434, 0.625, 0.5833, 0.625, 0.5833, 0.625, 0.5436, 0.625, 0.5436, 0.625, 0.5833, 0.625, 0.5833, 0.625, 0.5443, 0.625, 0.5151, 0.625, 0.5436, 0.625, 0.5443, 0.625, 0.5208, 0.625, 0.5833, 0.625, 0.625, 0.625, 0.625, 0.625, 0.5833, 0.625, 0.625, 0.625, 0.6667, 0.625, 0.6667, 0.625, 0.625, 0.625, 0.625, 0.625, 0.6667, 0.625, 0.6667, 0.625, 0.625, 0.625, 0.5833, 0.625, 0.625, 0.625, 0.625, 0.625, 0.5833, 0.4167, 0.5139, 0.5, 0.5139, 0.5, 0.5434, 0.4167, 0.5434, 0.5, 0.5139, 0.5833, 0.5139, 0.5833, 0.5434, 0.5, 0.5434, 0.5, 0.5434, 0.5833, 0.5434, 0.5833, 0.5833, 0.5, 0.5833, 0.4167, 0.5434, 0.5, 0.5434, 0.5, 0.5833, 0.4167, 0.5833, 0.4167, 0.5833, 0.5, 0.5833, 0.5, 0.625, 0.4167, 0.625, 0.5, 0.5833, 0.5833, 0.5833, 0.5833, 0.625, 0.5, 0.625, 0.5, 0.625, 0.5833, 0.625, 0.5833, 0.6667, 0.5, 0.6667, 0.4167, 0.625, 0.5, 0.625, 0.5, 0.6667, 0.4167, 0.6667, 0.7917, 0.5, 0.8333, 0.5, 0.8333, 0.5417, 0.7917, 0.5417, 0.8333, 0.5, 0.875, 0.5, 0.875, 0.5417, 0.8333, 0.5417, 0.8333, 0.5417, 0.875, 0.5417, 0.875, 0.5833, 0.8333, 0.5833, 0.7917, 0.5417, 0.8333, 0.5417, 0.8333, 0.5833, 0.7917, 0.5833, 0.7917, 0.5833, 0.8333, 0.5833, 0.8333, 0.625, 0.7917, 0.625, 0.8333, 0.5833, 0.875, 0.5833, 0.875, 0.625, 0.8333, 0.625, 0.8333, 0.625, 0.875, 0.625, 0.875, 0.6667, 0.8333, 0.6667, 0.7917, 0.625, 0.8333, 0.625, 0.8333, 0.6667, 0.7917, 0.6667, 0.4167, 0.08333, 0.4167, 0.125, 0.3802, 0.125, 0.3802, 0.08333, 0.4167, 0.125, 0.4167, 0.1667, 0.3802, 0.1667, 0.3802, 0.125, 0.3802, 0.125, 0.3802, 0.1667, 0.375, 0.1667, 0.375, 0.125, 0.3802, 0.08333, 0.3802, 0.125, 0.375, 0.125, 0.375, 0.08333, 0.2917, 0.5972, 0.3307, 0.5984, 0.3311, 0.625, 0.2917, 0.625, 0.3307, 0.5984, 0.3542, 0.6042, 0.3587, 0.625, 0.3311, 0.625, 0.3311, 0.625, 0.3587, 0.625, 0.3542, 0.6458, 0.3307, 0.6516, 0.2917, 0.625, 0.3311, 0.625, 0.3307, 0.6516, 0.2917, 0.6528, 0.375, 0.0, 0.4132, 0.04167, 0.3793, 0.04167, 0.375, 0.0, 0.4132, 0.04167, 0.4167, 0.08333, 0.3802, 0.08333, 0.3793, 0.04167, 0.3793, 0.04167, 0.3802, 0.08333, 0.375, 0.08333, 0.375, 0.04167, 0.375, 0.0, 0.3793, 0.04167, 0.375, 0.04167, 0.375, 0.0, 0.4167, 0.6667, 0.4167, 0.7066, 0.3802, 0.7066, 0.3802, 0.6667, 0.4167, 0.7066, 0.4167, 0.7361, 0.3802, 0.7361, 0.3802, 0.7066, 0.3802, 0.7066, 0.3802, 0.7361, 0.375, 0.7361, 0.375, 0.7066, 0.3802, 0.6667, 0.3802, 0.7066, 0.375, 0.7066, 0.375, 0.6667, 0.375, 0.0, 0.5, 0.0, 0.5043, 0.04167, 0.4132, 0.04167, 0.5, 0.0, 0.625, 0.0, 0.625, 0.04167, 0.5043, 0.04167, 0.5043, 0.04167, 0.625, 0.04167, 0.625, 0.08333, 0.5052, 0.08333, 0.4132, 0.04167, 0.5043, 0.04167, 0.5052, 0.08333, 0.4167, 0.08333, 0.4167, 0.08333, 0.5052, 0.08333, 0.5052, 0.125, 0.4167, 0.125, 0.5052, 0.08333, 0.625, 0.08333, 0.625, 0.125, 0.5052, 0.125, 0.5052, 0.125, 0.625, 0.125, 0.625, 0.1667, 0.5052, 0.1667, 0.4167, 0.125, 0.5052, 0.125, 0.5052, 0.1667, 0.4167, 0.1667, 0.4167, 0.8333, 0.4167, 0.875, 0.3802, 0.875, 0.3802, 0.8333, 0.4167, 0.875, 0.4167, 0.9167, 0.3802, 0.9167, 0.3802, 0.875, 0.3802, 0.875, 0.3802, 0.9167, 0.375, 0.9167, 0.375, 0.875, 0.3802, 0.8333, 0.3802, 0.875, 0.375, 0.875, 0.375, 0.8333, 0.2292, 0.6042, 0.2526, 0.5984, 0.2522, 0.625, 0.2246, 0.625, 0.2526, 0.5984, 0.2917, 0.5972, 0.2917, 0.625, 0.2522, 0.625, 0.2522, 0.625, 0.2917, 0.625, 0.2917, 0.6528, 0.2526, 0.6516, 0.2246, 0.625, 0.2522, 0.625, 0.2526, 0.6516, 0.2292, 0.6458, 0.3542, 0.6042, 0.3307, 0.5984, 0.3314, 0.5867, 0.3599, 0.5984, 0.3307, 0.6516, 0.3314, 0.6633, 0.3314, 0.6633, 0.3307, 0.6516, 0.3314, 0.5867, 0.2917, 0.5851, 0.2917, 0.5833, 0.3316, 0.5851, 0.3599, 0.5984, 0.3314, 0.5867, 0.3316, 0.5851, 0.3611, 0.5972, 0.4167, 0.1667, 0.4167, 0.2083, 0.3802, 0.2083, 0.3802, 0.1667, 0.4167, 0.2083, 0.4167, 0.25, 0.3802, 0.25, 0.3802, 0.2083, 0.3802, 0.2083, 0.3802, 0.25, 0.375, 0.25, 0.375, 0.2083, 0.3802, 0.1667, 0.3802, 0.2083, 0.375, 0.2083, 0.375, 0.1667, 0.6389, 0.5833, 0.6684, 0.5833, 0.6684, 0.625, 0.6389, 0.625, 0.6684, 0.5833, 0.7083, 0.5833, 0.7083, 0.625, 0.6684, 0.625, 0.6684, 0.625, 0.7083, 0.625, 0.7083, 0.6667, 0.6684, 0.6667, 0.6389, 0.625, 0.6684, 0.625, 0.6684, 0.6667, 0.6389, 0.6667, 0.7083, 0.5833, 0.75, 0.5833, 0.75, 0.625, 0.7083, 0.625, 0.75, 0.5833, 0.7917, 0.5833, 0.7917, 0.625, 0.75, 0.625, 0.75, 0.625, 0.7917, 0.625, 0.7917, 0.6667, 0.75, 0.6667, 0.7083, 0.625, 0.75, 0.625, 0.75, 0.6667, 0.7083, 0.6667, 0.625, 0.5, 0.6667, 0.5, 0.6681, 0.5417, 0.6377, 0.542, 0.6667, 0.5, 0.7083, 0.5, 0.7083, 0.5417, 0.6681, 0.5417, 0.6681, 0.5417, 0.7083, 0.5417, 0.7083, 0.5833, 0.6684, 0.5833, 0.6377, 0.542, 0.6681, 0.5417, 0.6684, 0.5833, 0.6389, 0.5833, 0.7083, 0.5, 0.75, 0.5, 0.75, 0.5417, 0.7083, 0.5417, 0.75, 0.5, 0.7917, 0.5, 0.7917, 0.5417, 0.75, 0.5417, 0.75, 0.5417, 0.7917, 0.5417, 0.7917, 0.5833, 0.75, 0.5833, 0.7083, 0.5417, 0.75, 0.5417, 0.75, 0.5833, 0.7083, 0.5833, 0.6389, 0.6667, 0.6684, 0.6667, 0.6681, 0.7083, 0.6377, 0.708, 0.6684, 0.6667, 0.7083, 0.6667, 0.7083, 0.7083, 0.6681, 0.7083, 0.6681, 0.7083, 0.7083, 0.7083, 0.7083, 0.75, 0.6667, 0.75, 0.6377, 0.708, 0.6681, 0.7083, 0.6667, 0.75, 0.625, 0.75, 0.7083, 0.6667, 0.75, 0.6667, 0.75, 0.7083, 0.7083, 0.7083, 0.75, 0.6667, 0.7917, 0.6667, 0.7917, 0.7083, 0.75, 0.7083, 0.75, 0.7083, 0.7917, 0.7083, 0.7917, 0.75, 0.75, 0.75, 0.7083, 0.7083, 0.75, 0.7083, 0.75, 0.75, 0.7083, 0.75, 0.4167, 0.9167, 0.4132, 0.9583, 0.3793, 0.9583, 0.3802, 0.9167, 0.4132, 0.9583, 0.375, 1.0, 0.375, 1.0, 0.3793, 0.9583, 0.3793, 0.9583, 0.375, 1.0, 0.375, 1.0, 0.375, 0.9583, 0.3802, 0.9167, 0.3793, 0.9583, 0.375, 0.9583, 0.375, 0.9167, 0.4167, 0.5139, 0.4167, 0.5434, 0.3802, 0.5434, 0.3802, 0.5139, 0.4167, 0.5434, 0.4167, 0.5833, 0.3802, 0.5833, 0.3802, 0.5434, 0.3802, 0.5434, 0.3802, 0.5833, 0.375, 0.5833, 0.375, 0.5434, 0.3802, 0.5139, 0.3802, 0.5434, 0.375, 0.5434, 0.375, 0.5139, 0.4167, 0.7639, 0.5043, 0.7627, 0.5052, 0.7931, 0.4167, 0.7934, 0.5043, 0.7627, 0.625, 0.75, 0.625, 0.7917, 0.5052, 0.7931, 0.5052, 0.7931, 0.625, 0.7917, 0.625, 0.8333, 0.5052, 0.8333, 0.4167, 0.7934, 0.5052, 0.7931, 0.5052, 0.8333, 0.4167, 0.8333, 0.4167, 0.8333, 0.5052, 0.8333, 0.5052, 0.875, 0.4167, 0.875, 0.5052, 0.8333, 0.625, 0.8333, 0.625, 0.875, 0.5052, 0.875, 0.5052, 0.875, 0.625, 0.875, 0.625, 0.9167, 0.5052, 0.9167, 0.4167, 0.875, 0.5052, 0.875, 0.5052, 0.9167, 0.4167, 0.9167, 0.4167, 0.25, 0.5052, 0.25, 0.5052, 0.2917, 0.4167, 0.2917, 0.5052, 0.25, 0.625, 0.25, 0.625, 0.2917, 0.5052, 0.2917, 0.5052, 0.2917, 0.625, 0.2917, 0.625, 0.3333, 0.5052, 0.3333, 0.4167, 0.2917, 0.5052, 0.2917, 0.5052, 0.3333, 0.4167, 0.3333, 0.4167, 0.3333, 0.5052, 0.3333, 0.5052, 0.375, 0.4167, 0.375, 0.5052, 0.3333, 0.625, 0.3333, 0.625, 0.375, 0.5052, 0.375, 0.5052, 0.375, 0.625, 0.375, 0.625, 0.4167, 0.5052, 0.4167, 0.4167, 0.375, 0.5052, 0.375, 0.5052, 0.4167, 0.4167, 0.4167, 0.5833, 0.6667, 0.5833, 0.625, 0.6198, 0.625, 0.6198, 0.6667, 0.5833, 0.625, 0.5833, 0.5833, 0.6198, 0.5833, 0.6198, 0.625, 0.6198, 0.625, 0.6198, 0.5833, 0.625, 0.5833, 0.625, 0.625, 0.6198, 0.6667, 0.6198, 0.625, 0.625, 0.625, 0.625, 0.6667, 0.625, 0.6667, 0.625, 0.625, 0.625, 0.625, 0.625, 0.6667, 0.625, 0.625, 0.625, 0.5833, 0.625, 0.5833, 0.625, 0.625, 0.625, 0.625, 0.625, 0.5833, 0.625, 0.5833, 0.625, 0.625, 0.625, 0.6667, 0.625, 0.625, 0.625, 0.625, 0.625, 0.6667, 0.5833, 0.7361, 0.5833, 0.7066, 0.6198, 0.7066, 0.6198, 0.7361, 0.5833, 0.7066, 0.5833, 0.6667, 0.6198, 0.6667, 0.6198, 0.7066, 0.6198, 0.7066, 0.6198, 0.6667, 0.625, 0.6667, 0.625, 0.7066, 0.6198, 0.7361, 0.6198, 0.7066, 0.625, 0.7066, 0.625, 0.7361, 0.625, 0.7361, 0.625, 0.7066, 0.625, 0.7066, 0.625, 0.7361, 0.625, 0.7066, 0.625, 0.6667, 0.625, 0.6667, 0.625, 0.7066, 0.625, 0.7066, 0.625, 0.6667, 0.625, 0.6667, 0.625, 0.7066, 0.625, 0.7361, 0.625, 0.7066, 0.625, 0.7066, 0.625, 0.7361, 0.625, 0.5833, 0.625, 0.625, 0.625, 0.625, 0.625, 0.5833, 0.625, 0.625, 0.625, 0.6667, 0.625, 0.6667, 0.625, 0.625, 0.625, 0.625, 0.625, 0.6667, 0.625, 0.6667, 0.625, 0.625, 0.625, 0.5833, 0.625, 0.625, 0.625, 0.625, 0.625, 0.5833, 0.625, 0.5833, 0.625, 0.625, 0.625, 0.625, 0.625, 0.5833, 0.625, 0.625, 0.625, 0.6667, 0.625, 0.6667, 0.625, 0.625, 0.625, 0.625, 0.625, 0.6667, 0.625, 0.6667, 0.625, 0.625, 0.625, 0.5833, 0.625, 0.625, 0.625, 0.625, 0.625, 0.5833, 0.625, 0.5208, 0.625, 0.5443, 0.625, 0.5436, 0.625, 0.5151, 0.625, 0.5443, 0.625, 0.5833, 0.625, 0.5833, 0.625, 0.5436, 0.625, 0.5436, 0.625, 0.5833, 0.625, 0.5833, 0.625, 0.5434, 0.625, 0.5151, 0.625, 0.5436, 0.625, 0.5434, 0.625, 0.5139, 0.625, 0.5139, 0.625, 0.5434, 0.625, 0.5434, 0.625, 0.5139, 0.625, 0.5434, 0.625, 0.5833, 0.625, 0.5833, 0.625, 0.5434, 0.625, 0.5434, 0.625, 0.5833, 0.625, 0.5833, 0.625, 0.5434, 0.625, 0.5139, 0.625, 0.5434, 0.625, 0.5434, 0.625, 0.5139, 0.625, 0.75, 0.6241, 0.7497, 0.625, 0.7469, 0.6253, 0.7361, 0.6241, 0.7497, 0.625, 0.75, 0.625, 0.7483, 0.625, 0.7469, 0.625, 0.7469, 0.625, 0.7483, 0.625, 0.7361, 0.625, 0.7349, 0.6253, 0.7361, 0.625, 0.7469, 0.625, 0.7349, 0.625, 0.7292, 0.625, 0.75, 0.625, 0.75, 0.625, 0.7483, 0.625, 0.7483, 0.625, 0.75, 0.625, 0.75, 0.625, 0.7483, 0.625, 0.7483, 0.625, 0.7483, 0.625, 0.7483, 0.625, 0.7361, 0.625, 0.7361, 0.625, 0.7483, 0.625, 0.7483, 0.625, 0.7361, 0.625, 0.7361, 0.625, 0.6667, 0.625, 0.7057, 0.625, 0.7064, 0.625, 0.6667, 0.625, 0.7057, 0.625, 0.7292, 0.625, 0.7349, 0.625, 0.7064, 0.625, 0.7064, 0.625, 0.7349, 0.625, 0.7361, 0.625, 0.7066, 0.625, 0.6667, 0.625, 0.7064, 0.625, 0.7066, 0.625, 0.6667, 0.625, 0.6667, 0.625, 0.7066, 0.625, 0.7066, 0.625, 0.6667, 0.625, 0.7066, 0.625, 0.7361, 0.625, 0.7361, 0.625, 0.7066, 0.625, 0.7066, 0.625, 0.7361, 0.625, 0.7361, 0.625, 0.7066, 0.625, 0.6667, 0.625, 0.7066, 0.625, 0.7066, 0.625, 0.6667, 0.5833, 0.5139, 0.5868, 0.5014, 0.6207, 0.5017, 0.6198, 0.5139, 0.5868, 0.5014, 0.625, 0.5, 0.6241, 0.5003, 0.6207, 0.5017, 0.6207, 0.5017, 0.6241, 0.5003, 0.625, 0.5, 0.625, 0.5017, 0.6198, 0.5139, 0.6207, 0.5017, 0.625, 0.5017, 0.625, 0.5139, 0.625, 0.5139, 0.625, 0.5017, 0.625, 0.5017, 0.625, 0.5139, 0.625, 0.5017, 0.625, 0.5, 0.625, 0.5, 0.625, 0.5017, 0.625, 0.5017, 0.625, 0.5, 0.625, 0.5, 0.625, 0.5017, 0.625, 0.5139, 0.625, 0.5017, 0.625, 0.5017, 0.625, 0.5139, 0.625, 0.5139, 0.625, 0.5017, 0.625, 0.5034, 0.625, 0.5151, 0.625, 0.5017, 0.625, 0.5, 0.625, 0.5017, 0.625, 0.5034, 0.625, 0.5034, 0.625, 0.5017, 0.625, 0.5139, 0.625, 0.5151, 0.625, 0.5151, 0.625, 0.5034, 0.625, 0.5151, 0.625, 0.5208, 0.625, 0.5, 0.625, 0.5, 0.625, 0.5017, 0.625, 0.5017, 0.625, 0.5, 0.625, 0.5, 0.625, 0.5017, 0.625, 0.5017, 0.625, 0.5017, 0.625, 0.5017, 0.625, 0.5139, 0.625, 0.5139, 0.625, 0.5017, 0.625, 0.5017, 0.625, 0.5139, 0.625, 0.5139, 0.5833, 0.5833, 0.5833, 0.5434, 0.6198, 0.5434, 0.6198, 0.5833, 0.5833, 0.5434, 0.5833, 0.5139, 0.6198, 0.5139, 0.6198, 0.5434, 0.6198, 0.5434, 0.6198, 0.5139, 0.625, 0.5139, 0.625, 0.5434, 0.6198, 0.5833, 0.6198, 0.5434, 0.625, 0.5434, 0.625, 0.5833, 0.625, 0.5833, 0.625, 0.5434, 0.625, 0.5434, 0.625, 0.5833, 0.625, 0.5434, 0.625, 0.5139, 0.625, 0.5139, 0.625, 0.5434, 0.625, 0.5434, 0.625, 0.5139, 0.625, 0.5139, 0.625, 0.5434, 0.625, 0.5833, 0.625, 0.5434, 0.625, 0.5434, 0.625, 0.5833, 0.625, 0.75, 0.5868, 0.7486, 0.6207, 0.7483, 0.6241, 0.7497, 0.5868, 0.7486, 0.5833, 0.7361, 0.6198, 0.7361, 0.6207, 0.7483, 0.6207, 0.7483, 0.6198, 0.7361, 0.625, 0.7361, 0.625, 0.7483, 0.6241, 0.7497, 0.6207, 0.7483, 0.625, 0.7483, 0.625, 0.75, 0.625, 0.75, 0.625, 0.7483, 0.625, 0.7483, 0.625, 0.75, 0.625, 0.7483, 0.625, 0.7361, 0.625, 0.7361, 0.625, 0.7483, 0.625, 0.7483, 0.625, 0.7361, 0.625, 0.7361, 0.625, 0.7483, 0.625, 0.75, 0.625, 0.7483, 0.625, 0.7483, 0.625, 0.75, 0.2222, 0.6528, 0.2517, 0.6649, 0.2514, 0.6667, 0.2208, 0.6542, 0.2517, 0.6649, 0.2917, 0.6667, 0.2917, 0.6684, 0.2514, 0.6667, 0.2514, 0.6667, 0.2917, 0.6684, 0.2917, 0.6806, 0.2503, 0.6791, 0.2208, 0.6542, 0.2514, 0.6667, 0.2503, 0.6791, 0.2083, 0.6667, 0.375, 0.25, 0.375, 0.2917, 0.375, 0.2917, 0.375, 0.25, 0.375, 0.2917, 0.375, 0.3333, 0.375, 0.3333, 0.375, 0.2917, 0.375, 0.2917, 0.375, 0.3333, 0.375, 0.3333, 0.375, 0.2917, 0.375, 0.25, 0.375, 0.2917, 0.375, 0.2917, 0.375, 0.25, 0.2917, 0.6667, 0.3316, 0.6649, 0.3317, 0.6667, 0.2917, 0.6684, 0.3316, 0.6649, 0.3611, 0.6528, 0.3615, 0.6542, 0.3317, 0.6667, 0.3317, 0.6667, 0.3615, 0.6542, 0.365, 0.6667, 0.332, 0.6791, 0.2917, 0.6684, 0.3317, 0.6667, 0.332, 0.6791, 0.2917, 0.6806, 0.375, 0.08333, 0.375, 0.125, 0.375, 0.125, 0.375, 0.08333, 0.375, 0.125, 0.375, 0.1667, 0.375, 0.1667, 0.375, 0.125, 0.375, 0.125, 0.375, 0.1667, 0.375, 0.1667, 0.375, 0.125, 0.375, 0.08333, 0.375, 0.125, 0.375, 0.125, 0.375, 0.08333, 0.375, 0.0, 0.375, 0.04167, 0.375, 0.04167, 0.375, 0.0, 0.375, 0.04167, 0.375, 0.08333, 0.375, 0.08333, 0.375, 0.04167, 0.375, 0.04167, 0.375, 0.08333, 0.375, 0.08333, 0.375, 0.04167, 0.375, 0.0, 0.375, 0.04167, 0.375, 0.04167, 0.375, 0.0, 0.2917, 0.5833, 0.2517, 0.5851, 0.2514, 0.5833, 0.2917, 0.5816, 0.2517, 0.5851, 0.2222, 0.5972, 0.2208, 0.5958, 0.2514, 0.5833, 0.2514, 0.5833, 0.2208, 0.5958, 0.2083, 0.5833, 0.2503, 0.5709, 0.2917, 0.5816, 0.2514, 0.5833, 0.2503, 0.5709, 0.2917, 0.5694, 0.375, 0.1667, 0.375, 0.2083, 0.375, 0.2083, 0.375, 0.1667, 0.375, 0.2083, 0.375, 0.25, 0.375, 0.25, 0.375, 0.2083, 0.375, 0.2083, 0.375, 0.25, 0.375, 0.25, 0.375, 0.2083, 0.375, 0.1667, 0.375, 0.2083, 0.375, 0.2083, 0.375, 0.1667, 0.3611, 0.5972, 0.3316, 0.5851, 0.3317, 0.5833, 0.3615, 0.5958, 0.3316, 0.5851, 0.2917, 0.5833, 0.2917, 0.5816, 0.3317, 0.5833, 0.3317, 0.5833, 0.2917, 0.5816, 0.2917, 0.5694, 0.332, 0.5709, 0.3615, 0.5958, 0.3317, 0.5833, 0.332, 0.5709, 0.365, 0.5833, 0.375, 0.7361, 0.375, 0.75, 0.375, 0.7483, 0.375, 0.7349, 0.375, 0.75, 0.375, 0.7639, 0.375, 0.7624, 0.375, 0.7483, 0.375, 0.7483, 0.375, 0.7624, 0.375, 0.75, 0.3747, 0.7364, 0.375, 0.7349, 0.375, 0.7483, 0.3747, 0.7364, 0.375, 0.7292, 0.375, 0.8333, 0.375, 0.875, 0.375, 0.875, 0.375, 0.8333, 0.375, 0.875, 0.375, 0.9167, 0.375, 0.9167, 0.375, 0.875, 0.375, 0.875, 0.375, 0.9167, 0.375, 0.9167, 0.375, 0.875, 0.375, 0.8333, 0.375, 0.875, 0.375, 0.875, 0.375, 0.8333, 0.3307, 0.5984, 0.2917, 0.5972, 0.2917, 0.5972, 0.3307, 0.5984, 0.3307, 0.6516, 0.3542, 0.6458, 0.3599, 0.6516, 0.3314, 0.6633, 0.3314, 0.6633, 0.3599, 0.6516, 0.3611, 0.6528, 0.3316, 0.6649, 0.2917, 0.6649, 0.3314, 0.6633, 0.3316, 0.6649, 0.2917, 0.6667, 0.4167, 0.4861, 0.4167, 0.5, 0.3802, 0.5, 0.3802, 0.4861, 0.4167, 0.5, 0.4167, 0.5139, 0.3802, 0.5139, 0.3802, 0.5, 0.3802, 0.5, 0.3802, 0.5139, 0.375, 0.5139, 0.375, 0.5, 0.3802, 0.4861, 0.3802, 0.5, 0.375, 0.5, 0.375, 0.4861, 0.4167, 0.4167, 0.4167, 0.4566, 0.3802, 0.4566, 0.3802, 0.4167, 0.4167, 0.4566, 0.4167, 0.4861, 0.3802, 0.4861, 0.3802, 0.4566, 0.3802, 0.4566, 0.3802, 0.4861, 0.375, 0.4861, 0.375, 0.4566, 0.3802, 0.4167, 0.3802, 0.4566, 0.375, 0.4566, 0.375, 0.4167, 0.2234, 0.5984, 0.252, 0.5867, 0.252, 0.5867, 0.2234, 0.5984, 0.2526, 0.6516, 0.2917, 0.6528, 0.2917, 0.6649, 0.252, 0.6633, 0.252, 0.6633, 0.2917, 0.6649, 0.2917, 0.6667, 0.2517, 0.6649, 0.2234, 0.6516, 0.252, 0.6633, 0.2517, 0.6649, 0.2222, 0.6528, 0.4167, 0.7361, 0.4167, 0.75, 0.3802, 0.75, 0.3802, 0.7361, 0.4167, 0.75, 0.4167, 0.7639, 0.3802, 0.7639, 0.3802, 0.75, 0.3802, 0.75, 0.3802, 0.7639, 0.375, 0.7639, 0.375, 0.75, 0.3802, 0.7361, 0.3802, 0.75, 0.375, 0.75, 0.375, 0.7361, 0.4167, 0.7639, 0.4167, 0.7934, 0.3802, 0.7934, 0.3802, 0.7639, 0.4167, 0.7934, 0.4167, 0.8333, 0.3802, 0.8333, 0.3802, 0.7934, 0.3802, 0.7934, 0.3802, 0.8333, 0.375, 0.8333, 0.375, 0.7934, 0.3802, 0.7639, 0.3802, 0.7934, 0.375, 0.7934, 0.375, 0.7639, 0.4167, 0.3333, 0.4167, 0.375, 0.3802, 0.375, 0.3802, 0.3333, 0.4167, 0.375, 0.4167, 0.4167, 0.3802, 0.4167, 0.3802, 0.375, 0.3802, 0.375, 0.3802, 0.4167, 0.375, 0.4167, 0.375, 0.375, 0.3802, 0.3333, 0.3802, 0.375, 0.375, 0.375, 0.375, 0.3333, 0.2292, 0.6042, 0.2246, 0.625, 0.2134, 0.625, 0.2234, 0.5984, 0.2246, 0.625, 0.2292, 0.6458, 0.2234, 0.6516, 0.2134, 0.625, 0.2134, 0.625, 0.2234, 0.6516, 0.2222, 0.6528, 0.2118, 0.625, 0.2234, 0.5984, 0.2134, 0.625, 0.2118, 0.625, 0.2222, 0.5972, 0.4167, 0.25, 0.4167, 0.2917, 0.3802, 0.2917, 0.3802, 0.25, 0.4167, 0.2917, 0.4167, 0.3333, 0.3802, 0.3333, 0.3802, 0.2917, 0.3802, 0.2917, 0.3802, 0.3333, 0.375, 0.3333, 0.375, 0.2917, 0.3802, 0.25, 0.3802, 0.2917, 0.375, 0.2917, 0.375, 0.25, 0.3542, 0.6458, 0.3587, 0.625, 0.3699, 0.625, 0.3599, 0.6516, 0.3587, 0.625, 0.3542, 0.6042, 0.3599, 0.5984, 0.3699, 0.625, 0.3699, 0.625, 0.3599, 0.5984, 0.3611, 0.5972, 0.3715, 0.625, 0.3599, 0.6516, 0.3699, 0.625, 0.3715, 0.625, 0.3611, 0.6528, 0.365, 0.5833, 0.3627, 0.5417, 0.3737, 0.5433, 0.374, 0.5833, 0.3627, 0.5417, 0.375, 0.5, 0.3747, 0.5136, 0.3737, 0.5433, 0.3737, 0.5433, 0.3747, 0.5136, 0.375, 0.5208, 0.375, 0.5443, 0.374, 0.5833, 0.3737, 0.5433, 0.375, 0.5443, 0.375, 0.5833, 0.2917, 0.6806, 0.332, 0.6791, 0.332, 0.7098, 0.2917, 0.7101, 0.332, 0.6791, 0.365, 0.6667, 0.3627, 0.7083, 0.332, 0.7098, 0.332, 0.7098, 0.3627, 0.7083, 0.375, 0.75, 0.3333, 0.75, 0.2917, 0.7101, 0.332, 0.7098, 0.3333, 0.75, 0.2917, 0.75, 0.2917, 0.5, 0.3333, 0.5, 0.332, 0.5402, 0.2917, 0.5399, 0.3333, 0.5, 0.375, 0.5, 0.3627, 0.5417, 0.332, 0.5402, 0.332, 0.5402, 0.3627, 0.5417, 0.365, 0.5833, 0.332, 0.5709, 0.2917, 0.5399, 0.332, 0.5402, 0.332, 0.5709, 0.2917, 0.5694, 0.375, 0.75, 0.3627, 0.7083, 0.3737, 0.7067, 0.3747, 0.7364, 0.3627, 0.7083, 0.365, 0.6667, 0.374, 0.6667, 0.3737, 0.7067, 0.3737, 0.7067, 0.374, 0.6667, 0.375, 0.6667, 0.375, 0.7057, 0.3747, 0.7364, 0.3737, 0.7067, 0.375, 0.7057, 0.375, 0.7292, 0.365, 0.6667, 0.3729, 0.625, 0.3746, 0.625, 0.374, 0.6667, 0.3729, 0.625, 0.365, 0.5833, 0.374, 0.5833, 0.3746, 0.625, 0.3746, 0.625, 0.374, 0.5833, 0.375, 0.5833, 0.375, 0.625, 0.374, 0.6667, 0.3746, 0.625, 0.375, 0.625, 0.375, 0.6667, 0.125, 0.5833, 0.1664, 0.5833, 0.1655, 0.625, 0.125, 0.625, 0.1664, 0.5833, 0.2083, 0.5833, 0.1973, 0.625, 0.1655, 0.625, 0.1655, 0.625, 0.1973, 0.625, 0.2083, 0.6667, 0.1664, 0.6667, 0.125, 0.625, 0.1655, 0.625, 0.1664, 0.6667, 0.125, 0.6667, 0.125, 0.5, 0.1667, 0.5, 0.1667, 0.5417, 0.125, 0.5417, 0.1667, 0.5, 0.2083, 0.5, 0.2083, 0.5414, 0.1667, 0.5417, 0.1667, 0.5417, 0.2083, 0.5414, 0.2083, 0.5833, 0.1664, 0.5833, 0.125, 0.5417, 0.1667, 0.5417, 0.1664, 0.5833, 0.125, 0.5833, 0.2083, 0.5, 0.25, 0.5, 0.25, 0.5402, 0.2083, 0.5414, 0.25, 0.5, 0.2917, 0.5, 0.2917, 0.5399, 0.25, 0.5402, 0.25, 0.5402, 0.2917, 0.5399, 0.2917, 0.5694, 0.2503, 0.5709, 0.2083, 0.5414, 0.25, 0.5402, 0.2503, 0.5709, 0.2083, 0.5833, 0.125, 0.6667, 0.1664, 0.6667, 0.1667, 0.7083, 0.125, 0.7083, 0.1664, 0.6667, 0.2083, 0.6667, 0.2083, 0.7086, 0.1667, 0.7083, 0.1667, 0.7083, 0.2083, 0.7086, 0.2083, 0.75, 0.1667, 0.75, 0.125, 0.7083, 0.1667, 0.7083, 0.1667, 0.75, 0.125, 0.75, 0.2083, 0.6667, 0.2503, 0.6791, 0.25, 0.7098, 0.2083, 0.7086, 0.2503, 0.6791, 0.2917, 0.6806, 0.2917, 0.7101, 0.25, 0.7098, 0.25, 0.7098, 0.2917, 0.7101, 0.2917, 0.75, 0.25, 0.75, 0.2083, 0.7086, 0.25, 0.7098, 0.25, 0.75, 0.2083, 0.75, 0.375, 0.4167, 0.375, 0.4566, 0.375, 0.4569, 0.375, 0.4167, 0.375, 0.4566, 0.375, 0.4861, 0.375, 0.4876, 0.375, 0.4569, 0.375, 0.4569, 0.375, 0.4876, 0.375, 0.5, 0.375, 0.4583, 0.375, 0.4167, 0.375, 0.4569, 0.375, 0.4583, 0.375, 0.4167, 0.3611, 0.6528, 0.3715, 0.625, 0.3717, 0.625, 0.3615, 0.6542, 0.3715, 0.625, 0.3611, 0.5972, 0.3615, 0.5958, 0.3717, 0.625, 0.3717, 0.625, 0.3615, 0.5958, 0.365, 0.5833, 0.3729, 0.625, 0.3615, 0.6542, 0.3717, 0.625, 0.3729, 0.625, 0.365, 0.6667, 0.2222, 0.5972, 0.2118, 0.625, 0.2101, 0.625, 0.2208, 0.5958, 0.2118, 0.625, 0.2222, 0.6528, 0.2208, 0.6542, 0.2101, 0.625, 0.2101, 0.625, 0.2208, 0.6542, 0.2083, 0.6667, 0.1973, 0.625, 0.2208, 0.5958, 0.2101, 0.625, 0.1973, 0.625, 0.2083, 0.5833, 0.375, 0.7639, 0.375, 0.7934, 0.375, 0.7931, 0.375, 0.7624, 0.375, 0.7934, 0.375, 0.8333, 0.375, 0.8333, 0.375, 0.7931, 0.375, 0.7931, 0.375, 0.8333, 0.375, 0.8333, 0.375, 0.7917, 0.375, 0.7624, 0.375, 0.7931, 0.375, 0.7917, 0.375, 0.75, 0.375, 0.3333, 0.375, 0.375, 0.375, 0.375, 0.375, 0.3333, 0.375, 0.375, 0.375, 0.4167, 0.375, 0.4167, 0.375, 0.375, 0.375, 0.375, 0.375, 0.4167, 0.375, 0.4167, 0.375, 0.375, 0.375, 0.3333, 0.375, 0.375, 0.375, 0.375, 0.375, 0.3333, 0.375, 0.6667, 0.375, 0.7066, 0.375, 0.7064, 0.375, 0.6667, 0.375, 0.7066, 0.375, 0.7361, 0.375, 0.7349, 0.375, 0.7064, 0.375, 0.7064, 0.375, 0.7349, 0.375, 0.7292, 0.375, 0.7057, 0.375, 0.6667, 0.375, 0.7064, 0.375, 0.7057, 0.375, 0.6667, 0.375, 0.5139, 0.375, 0.5434, 0.375, 0.5436, 0.375, 0.5151, 0.375, 0.5434, 0.375, 0.5833, 0.375, 0.5833, 0.375, 0.5436, 0.375, 0.5436, 0.375, 0.5833, 0.375, 0.5833, 0.375, 0.5443, 0.375, 0.5151, 0.375, 0.5436, 0.375, 0.5443, 0.375, 0.5208, 0.375, 0.9167, 0.375, 0.9583, 0.375, 0.9583, 0.375, 0.9167, 0.375, 0.9583, 0.375, 1.0, 0.375, 1.0, 0.375, 0.9583, 0.375, 0.9583, 0.375, 1.0, 0.375, 1.0, 0.375, 0.9583, 0.375, 0.9167, 0.375, 0.9583, 0.375, 0.9583, 0.375, 0.9167, 0.375, 0.5833, 0.375, 0.625, 0.375, 0.625, 0.375, 0.5833, 0.375, 0.625, 0.375, 0.6667, 0.375, 0.6667, 0.375, 0.625, 0.375, 0.625, 0.375, 0.6667, 0.375, 0.6667, 0.375, 0.625, 0.375, 0.5833, 0.375, 0.625, 0.375, 0.625, 0.375, 0.5833, 0.375, 0.4861, 0.375, 0.5, 0.375, 0.5017, 0.375, 0.4876, 0.375, 0.5, 0.375, 0.5139, 0.375, 0.5151, 0.375, 0.5017, 0.375, 0.5017, 0.375, 0.5151, 0.375, 0.5208, 0.3747, 0.5136, 0.375, 0.4876, 0.375, 0.5017, 0.3747, 0.5136, 0.375, 0.5, 0.2526, 0.6516, 0.252, 0.6633, 0.252, 0.6633, 0.2526, 0.6516, 0.2917, 0.6649, 0.2917, 0.6528, 0.2917, 0.6528, 0.2917, 0.6649, 0.3314, 0.6633, 0.2917, 0.6649, 0.2917, 0.6649, 0.3314, 0.6633, 0.2292, 0.6042, 0.2234, 0.5984, 0.2234, 0.5984, 0.2292, 0.6042, 0.2234, 0.6516, 0.2292, 0.6458, 0.2292, 0.6458, 0.2234, 0.6516, 0.2526, 0.5984, 0.2292, 0.6042, 0.2292, 0.6042, 0.2526, 0.5984, 0.2917, 0.5972, 0.2917, 0.5851, 0.2917, 0.5851, 0.2917, 0.5972, 0.3314, 0.5867, 0.3307, 0.5984, 0.3307, 0.5984, 0.3314, 0.5867, 0.2917, 0.6649, 0.2917, 0.6528, 0.2917, 0.6528, 0.2917, 0.6649, 0.2917, 0.5851, 0.3314, 0.5867, 0.3314, 0.5867, 0.2917, 0.5851, 0.3314, 0.6633, 0.2917, 0.6649, 0.2917, 0.6649, 0.3314, 0.6633, 0.2917, 0.6528, 0.3307, 0.6516, 0.3307, 0.6516, 0.2917, 0.6528, 0.2526, 0.6516, 0.252, 0.6633, 0.252, 0.6633, 0.2526, 0.6516, 0.2292, 0.6042, 0.2234, 0.5984, 0.2234, 0.5984, 0.2292, 0.6042, 0.2292, 0.6458, 0.2526, 0.6516, 0.2526, 0.6516, 0.2292, 0.6458, 0.252, 0.5867, 0.2526, 0.5984, 0.2526, 0.5984, 0.252, 0.5867, 0.2526, 0.5984, 0.2292, 0.6042, 0.2234, 0.5984, 0.252, 0.5867, 0.3307, 0.5984, 0.2917, 0.5972, 0.2917, 0.5851, 0.3314, 0.5867, 0.2917, 0.6528, 0.3307, 0.6516, 0.3314, 0.6633, 0.2917, 0.6649, 0.2292, 0.6458, 0.2526, 0.6516, 0.252, 0.6633, 0.2234, 0.6516, 0.2234, 0.6516, 0.2292, 0.6458, 0.2292, 0.6458, 0.2234, 0.6516, 0.2917, 0.5972, 0.2917, 0.5851, 0.2917, 0.5851, 0.2917, 0.5972, 0.252, 0.6633, 0.2234, 0.6516, 0.2234, 0.6516, 0.252, 0.6633, 0.252, 0.5867, 0.2526, 0.5984, 0.2526, 0.5984, 0.252, 0.5867, 0.3307, 0.5984, 0.2917, 0.5972, 0.2917, 0.5972, 0.3307, 0.5984, 0.2234, 0.5984, 0.252, 0.5867, 0.252, 0.5867, 0.2234, 0.5984, 0.2526, 0.5984, 0.2292, 0.6042, 0.2292, 0.6042, 0.2526, 0.5984, 0.3314, 0.5867, 0.3307, 0.5984, 0.3307, 0.5984, 0.3314, 0.5867, 0.2917, 0.6528, 0.3307, 0.6516, 0.3307, 0.6516, 0.2917, 0.6528, 0.2917, 0.5851, 0.3314, 0.5867, 0.3314, 0.5867, 0.2917, 0.5851, 0.2292, 0.6458, 0.2526, 0.6516, 0.2526, 0.6516, 0.2292, 0.6458, 0.3307, 0.6516, 0.3314, 0.6633, 0.3314, 0.6633, 0.3307, 0.6516])
me_cube_002.materials.append(mat_material_005)
me_cube_002.materials.append(mat_material_004)
me_cube_002.use_remesh_fix_poles = True
me_cube_002.use_remesh_preserve_attributes = False
me_cube_002.update()

# ---- objects
ob_cube = bpy.data.objects.new('Cube', me_cube_002)

# ---- transforms, parenting, visibility, modifiers, constraints
ob_cube.location = (0.0, 0.0, 0.0)

# ---- collection membership
col_collection.objects.link(ob_cube)

# ---- scene / render settings (as saved in the file)
scene.frame_start = 1; scene.frame_end = 250; scene.frame_set(1)
scene.render.engine = 'BLENDER_EEVEE_NEXT'
scene.cycles.use_denoising = False
scene.cycles.samples = 128
scene.cycles.sampling_pattern = 'TABULATED_SOBOL'
scene.cycles.use_adaptive_sampling = False
scene.cycles.use_light_tree = False
scene.view_settings.view_transform = 'Filmic'
bpy.context.view_layer.update()

# ---- added for rendering (the .blend has no active camera and no usable light): camera, sun
cam_auto = bpy.data.cameras.new('AutoCamera')
cam_auto.lens = 50.0
cam_auto.sensor_width = 36.0
cam_auto.clip_end = 1000.0
ob_auto_camera = bpy.data.objects.new('AutoCamera', cam_auto)
scene.collection.objects.link(ob_auto_camera)
ob_auto_camera.location = (1.20105, -1.39886, 1.21095)
ob_auto_camera.rotation_euler = (1.09748, -7.21219e-08, 0.694738)
scene.camera = ob_auto_camera
light_auto_sun = bpy.data.lights.new('AutoSun', 'SUN')
light_auto_sun.energy = 3.0
light_auto_sun.angle = 0.0523599
ob_auto_sun = bpy.data.objects.new('AutoSun', light_auto_sun)
scene.collection.objects.link(ob_auto_sun)
ob_auto_sun.rotation_euler = (0.872665, 0.174533, 0.523599)
bpy.context.view_layer.update()
